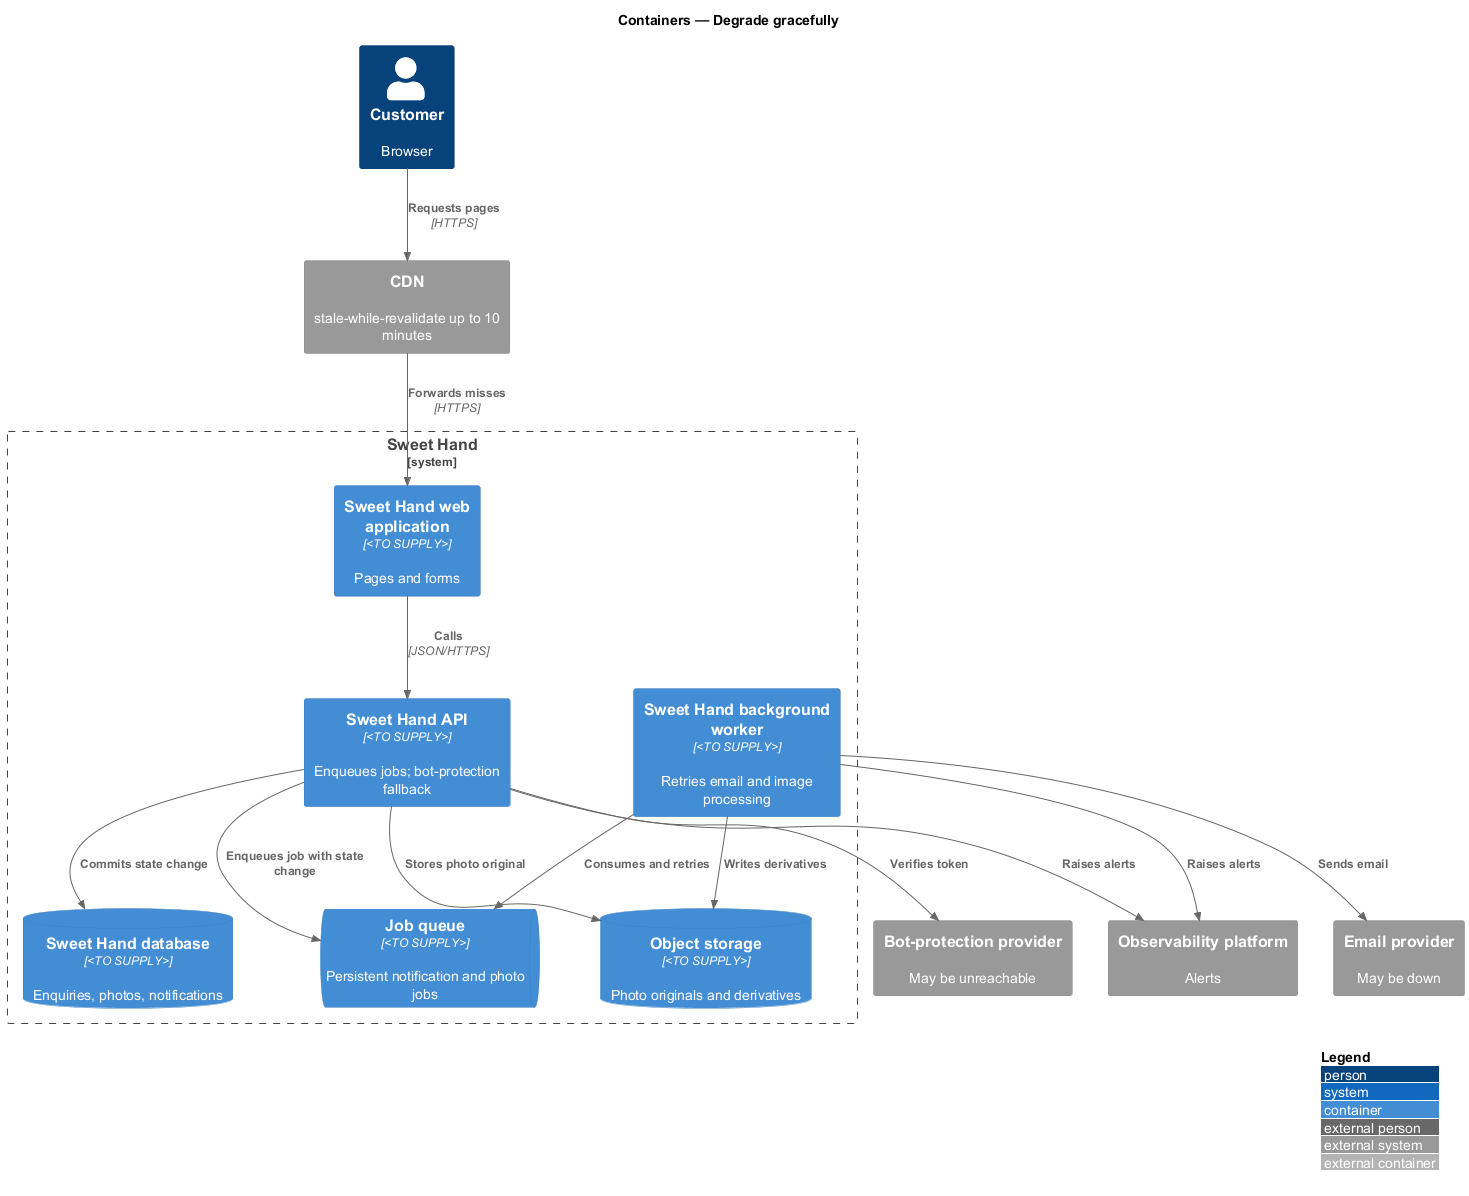

The diagram above was rendered by PlantUML. Its source (embedded in the PNG):
@startuml
!include <C4/C4_Container>
LAYOUT_WITH_LEGEND()
title Containers — Degrade gracefully

Person(customer, "Customer", "Browser")
System_Ext(cdn, "CDN", "stale-while-revalidate up to 10 minutes")
System_Ext(email, "Email provider", "May be down")
System_Ext(bot, "Bot-protection provider", "May be unreachable")
System_Ext(obs, "Observability platform", "Alerts")
System_Boundary(sweethand, "Sweet Hand") {
  Container(web, "Sweet Hand web application", "<TO SUPPLY>", "Pages and forms")
  Container(api, "Sweet Hand API", "<TO SUPPLY>", "Enqueues jobs; bot-protection fallback")
  ContainerDb(db, "Sweet Hand database", "<TO SUPPLY>", "Enquiries, photos, notifications")
  ContainerQueue(queue, "Job queue", "<TO SUPPLY>", "Persistent notification and photo jobs")
  Container(worker, "Sweet Hand background worker", "<TO SUPPLY>", "Retries email and image processing")
  ContainerDb(storage, "Object storage", "<TO SUPPLY>", "Photo originals and derivatives")
}

Rel(customer, cdn, "Requests pages", "HTTPS")
Rel(cdn, web, "Forwards misses", "HTTPS")
Rel(web, api, "Calls", "JSON/HTTPS")
Rel(api, db, "Commits state change")
Rel(api, queue, "Enqueues job with state change")
Rel(api, storage, "Stores photo original")
Rel(api, bot, "Verifies token")
Rel(worker, queue, "Consumes and retries")
Rel(worker, email, "Sends email")
Rel(worker, storage, "Writes derivatives")
Rel(api, obs, "Raises alerts")
Rel(worker, obs, "Raises alerts")
@enduml